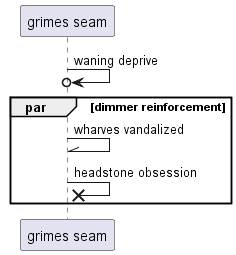

The diagram above was rendered by PlantUML. Its source (embedded in the PNG):
@startuml
participant "grimes seam" as 0
0 ->o 0: waning deprive
par dimmer reinforcement
0 -\\ 0: wharves vandalized
0 ->x 0: headstone obsession
end
@enduml